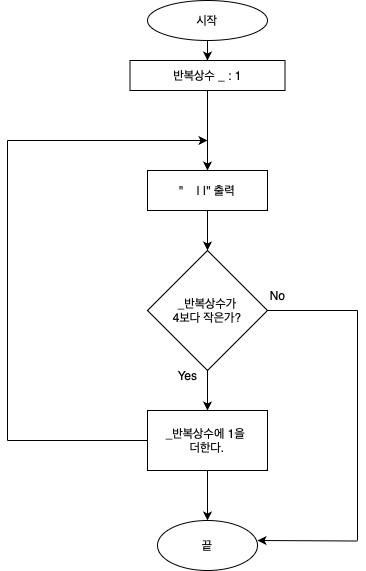

The diagram above was exported from draw.io. Its source (the exported page's mxGraphModel, read from the mxfile embedded in the PNG):
<mxGraphModel dx="954" dy="647" grid="1" gridSize="10" guides="1" tooltips="1" connect="1" arrows="1" fold="1" page="1" pageScale="1" pageWidth="827" pageHeight="1169" math="0" shadow="0">
  <root>
    <mxCell id="0" />
    <mxCell id="1" parent="0" />
    <mxCell id="5wMVOAvCojrYCduQmN55-9" value="" style="edgeStyle=orthogonalEdgeStyle;rounded=0;orthogonalLoop=1;jettySize=auto;html=1;" edge="1" parent="1" source="5wMVOAvCojrYCduQmN55-1" target="5wMVOAvCojrYCduQmN55-4">
      <mxGeometry relative="1" as="geometry" />
    </mxCell>
    <mxCell id="5wMVOAvCojrYCduQmN55-1" value="반복상수 _ : 1" style="rounded=0;whiteSpace=wrap;html=1;" vertex="1" parent="1">
      <mxGeometry x="312.5" y="90" width="155" height="30" as="geometry" />
    </mxCell>
    <mxCell id="5wMVOAvCojrYCduQmN55-12" value="" style="edgeStyle=orthogonalEdgeStyle;rounded=0;orthogonalLoop=1;jettySize=auto;html=1;" edge="1" parent="1" source="5wMVOAvCojrYCduQmN55-2" target="5wMVOAvCojrYCduQmN55-1">
      <mxGeometry relative="1" as="geometry" />
    </mxCell>
    <mxCell id="5wMVOAvCojrYCduQmN55-2" value="시작" style="ellipse;whiteSpace=wrap;html=1;" vertex="1" parent="1">
      <mxGeometry x="330" y="30" width="120" height="40" as="geometry" />
    </mxCell>
    <mxCell id="5wMVOAvCojrYCduQmN55-8" value="" style="edgeStyle=orthogonalEdgeStyle;rounded=0;orthogonalLoop=1;jettySize=auto;html=1;" edge="1" parent="1" source="5wMVOAvCojrYCduQmN55-4" target="5wMVOAvCojrYCduQmN55-5">
      <mxGeometry relative="1" as="geometry" />
    </mxCell>
    <mxCell id="5wMVOAvCojrYCduQmN55-4" value="&quot; &amp;nbsp; &amp;nbsp;| |&quot; 출력" style="rounded=0;whiteSpace=wrap;html=1;" vertex="1" parent="1">
      <mxGeometry x="330" y="200" width="120" height="40" as="geometry" />
    </mxCell>
    <mxCell id="5wMVOAvCojrYCduQmN55-7" value="" style="edgeStyle=orthogonalEdgeStyle;rounded=0;orthogonalLoop=1;jettySize=auto;html=1;" edge="1" parent="1" source="5wMVOAvCojrYCduQmN55-5" target="5wMVOAvCojrYCduQmN55-6">
      <mxGeometry relative="1" as="geometry" />
    </mxCell>
    <mxCell id="5wMVOAvCojrYCduQmN55-5" value="_반복상수가&lt;br&gt;4보다 작은가?" style="rhombus;whiteSpace=wrap;html=1;" vertex="1" parent="1">
      <mxGeometry x="330" y="280" width="120" height="120" as="geometry" />
    </mxCell>
    <mxCell id="5wMVOAvCojrYCduQmN55-18" value="" style="edgeStyle=orthogonalEdgeStyle;rounded=0;orthogonalLoop=1;jettySize=auto;html=1;" edge="1" parent="1" source="5wMVOAvCojrYCduQmN55-6" target="5wMVOAvCojrYCduQmN55-16">
      <mxGeometry relative="1" as="geometry" />
    </mxCell>
    <mxCell id="5wMVOAvCojrYCduQmN55-6" value="_반복상수에 1을&amp;nbsp;&lt;br&gt;더한다." style="whiteSpace=wrap;html=1;" vertex="1" parent="1">
      <mxGeometry x="330" y="440" width="120" height="60" as="geometry" />
    </mxCell>
    <mxCell id="5wMVOAvCojrYCduQmN55-16" value="끝" style="ellipse;whiteSpace=wrap;html=1;" vertex="1" parent="1">
      <mxGeometry x="340" y="550" width="100" height="50" as="geometry" />
    </mxCell>
    <mxCell id="5wMVOAvCojrYCduQmN55-19" value="" style="endArrow=none;html=1;rounded=0;" edge="1" parent="1">
      <mxGeometry width="50" height="50" relative="1" as="geometry">
        <mxPoint x="190" y="470" as="sourcePoint" />
        <mxPoint x="330" y="470" as="targetPoint" />
      </mxGeometry>
    </mxCell>
    <mxCell id="5wMVOAvCojrYCduQmN55-20" value="" style="endArrow=none;html=1;rounded=0;" edge="1" parent="1">
      <mxGeometry width="50" height="50" relative="1" as="geometry">
        <mxPoint x="190" y="470" as="sourcePoint" />
        <mxPoint x="190" y="170" as="targetPoint" />
      </mxGeometry>
    </mxCell>
    <mxCell id="5wMVOAvCojrYCduQmN55-21" value="" style="endArrow=classic;html=1;rounded=0;" edge="1" parent="1">
      <mxGeometry width="50" height="50" relative="1" as="geometry">
        <mxPoint x="190" y="170" as="sourcePoint" />
        <mxPoint x="390" y="170" as="targetPoint" />
      </mxGeometry>
    </mxCell>
    <mxCell id="5wMVOAvCojrYCduQmN55-22" value="" style="endArrow=none;html=1;rounded=0;" edge="1" parent="1">
      <mxGeometry width="50" height="50" relative="1" as="geometry">
        <mxPoint x="450" y="340" as="sourcePoint" />
        <mxPoint x="540" y="340" as="targetPoint" />
      </mxGeometry>
    </mxCell>
    <mxCell id="5wMVOAvCojrYCduQmN55-23" value="" style="endArrow=none;html=1;rounded=0;" edge="1" parent="1">
      <mxGeometry width="50" height="50" relative="1" as="geometry">
        <mxPoint x="540" y="570" as="sourcePoint" />
        <mxPoint x="540" y="340" as="targetPoint" />
      </mxGeometry>
    </mxCell>
    <mxCell id="5wMVOAvCojrYCduQmN55-24" value="" style="endArrow=classic;html=1;rounded=0;" edge="1" parent="1">
      <mxGeometry width="50" height="50" relative="1" as="geometry">
        <mxPoint x="540" y="570.5" as="sourcePoint" />
        <mxPoint x="440" y="570" as="targetPoint" />
      </mxGeometry>
    </mxCell>
    <mxCell id="5wMVOAvCojrYCduQmN55-25" value="Yes" style="text;html=1;align=center;verticalAlign=middle;resizable=0;points=[];autosize=1;strokeColor=none;fillColor=none;" vertex="1" parent="1">
      <mxGeometry x="350" y="390" width="40" height="30" as="geometry" />
    </mxCell>
    <mxCell id="5wMVOAvCojrYCduQmN55-26" value="No" style="text;html=1;align=center;verticalAlign=middle;resizable=0;points=[];autosize=1;strokeColor=none;fillColor=none;" vertex="1" parent="1">
      <mxGeometry x="440" y="310" width="40" height="30" as="geometry" />
    </mxCell>
  </root>
</mxGraphModel>